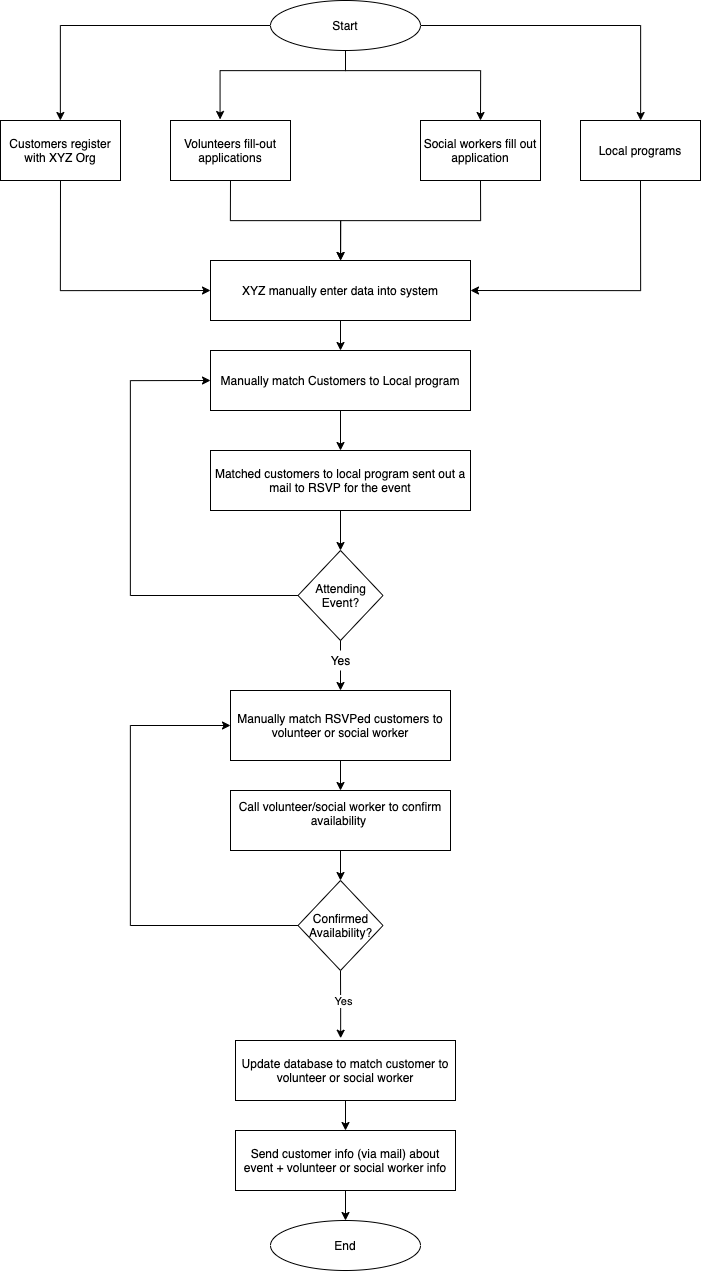

The diagram above was exported from draw.io. Its source (the exported page's mxGraphModel, read from the mxfile embedded in the PNG):
<mxGraphModel dx="1977" dy="1369" grid="1" gridSize="10" guides="1" tooltips="1" connect="1" arrows="1" fold="1" page="1" pageScale="1" pageWidth="1169" pageHeight="1654" math="0" shadow="0">
  <root>
    <mxCell id="WIyWlLk6GJQsqaUBKTNV-0" />
    <mxCell id="WIyWlLk6GJQsqaUBKTNV-1" parent="WIyWlLk6GJQsqaUBKTNV-0" />
    <mxCell id="gE5JfBxa42VP0BHRuD0z-108" style="edgeStyle=orthogonalEdgeStyle;rounded=0;orthogonalLoop=1;jettySize=auto;html=1;" edge="1" parent="WIyWlLk6GJQsqaUBKTNV-1" source="gE5JfBxa42VP0BHRuD0z-0" target="gE5JfBxa42VP0BHRuD0z-2">
      <mxGeometry relative="1" as="geometry" />
    </mxCell>
    <mxCell id="gE5JfBxa42VP0BHRuD0z-109" style="edgeStyle=orthogonalEdgeStyle;rounded=0;orthogonalLoop=1;jettySize=auto;html=1;" edge="1" parent="WIyWlLk6GJQsqaUBKTNV-1" source="gE5JfBxa42VP0BHRuD0z-0" target="gE5JfBxa42VP0BHRuD0z-5">
      <mxGeometry relative="1" as="geometry" />
    </mxCell>
    <mxCell id="gE5JfBxa42VP0BHRuD0z-110" style="edgeStyle=orthogonalEdgeStyle;rounded=0;orthogonalLoop=1;jettySize=auto;html=1;exitX=0;exitY=1;exitDx=0;exitDy=0;entryX=0.413;entryY=-0.017;entryDx=0;entryDy=0;entryPerimeter=0;" edge="1" parent="WIyWlLk6GJQsqaUBKTNV-1" source="gE5JfBxa42VP0BHRuD0z-0" target="gE5JfBxa42VP0BHRuD0z-3">
      <mxGeometry relative="1" as="geometry">
        <mxPoint x="350" y="180" as="targetPoint" />
        <Array as="points">
          <mxPoint x="475" y="133" />
          <mxPoint x="475" y="160" />
          <mxPoint x="350" y="160" />
        </Array>
      </mxGeometry>
    </mxCell>
    <mxCell id="gE5JfBxa42VP0BHRuD0z-111" style="edgeStyle=orthogonalEdgeStyle;rounded=0;orthogonalLoop=1;jettySize=auto;html=1;exitX=1;exitY=1;exitDx=0;exitDy=0;entryX=0.5;entryY=0;entryDx=0;entryDy=0;" edge="1" parent="WIyWlLk6GJQsqaUBKTNV-1" source="gE5JfBxa42VP0BHRuD0z-0" target="gE5JfBxa42VP0BHRuD0z-4">
      <mxGeometry relative="1" as="geometry">
        <mxPoint x="610" y="205" as="targetPoint" />
        <Array as="points">
          <mxPoint x="475" y="133" />
          <mxPoint x="475" y="160" />
          <mxPoint x="610" y="160" />
        </Array>
      </mxGeometry>
    </mxCell>
    <mxCell id="gE5JfBxa42VP0BHRuD0z-0" value="Start" style="ellipse;whiteSpace=wrap;html=1;" vertex="1" parent="WIyWlLk6GJQsqaUBKTNV-1">
      <mxGeometry x="400" y="90" width="150" height="50" as="geometry" />
    </mxCell>
    <mxCell id="gE5JfBxa42VP0BHRuD0z-117" style="edgeStyle=orthogonalEdgeStyle;rounded=0;orthogonalLoop=1;jettySize=auto;html=1;exitX=0.5;exitY=1;exitDx=0;exitDy=0;entryX=0;entryY=0.5;entryDx=0;entryDy=0;" edge="1" parent="WIyWlLk6GJQsqaUBKTNV-1" source="gE5JfBxa42VP0BHRuD0z-2" target="gE5JfBxa42VP0BHRuD0z-114">
      <mxGeometry relative="1" as="geometry" />
    </mxCell>
    <mxCell id="gE5JfBxa42VP0BHRuD0z-2" value="Customers register with XYZ Org" style="rounded=0;whiteSpace=wrap;html=1;" vertex="1" parent="WIyWlLk6GJQsqaUBKTNV-1">
      <mxGeometry x="130" y="210" width="120" height="60" as="geometry" />
    </mxCell>
    <mxCell id="gE5JfBxa42VP0BHRuD0z-115" style="edgeStyle=orthogonalEdgeStyle;rounded=0;orthogonalLoop=1;jettySize=auto;html=1;exitX=0.5;exitY=1;exitDx=0;exitDy=0;" edge="1" parent="WIyWlLk6GJQsqaUBKTNV-1" source="gE5JfBxa42VP0BHRuD0z-3" target="gE5JfBxa42VP0BHRuD0z-114">
      <mxGeometry relative="1" as="geometry" />
    </mxCell>
    <mxCell id="gE5JfBxa42VP0BHRuD0z-3" value="Volunteers fill-out applications" style="rounded=0;whiteSpace=wrap;html=1;" vertex="1" parent="WIyWlLk6GJQsqaUBKTNV-1">
      <mxGeometry x="300" y="210" width="120" height="60" as="geometry" />
    </mxCell>
    <mxCell id="gE5JfBxa42VP0BHRuD0z-116" style="edgeStyle=orthogonalEdgeStyle;rounded=0;orthogonalLoop=1;jettySize=auto;html=1;exitX=0.5;exitY=1;exitDx=0;exitDy=0;" edge="1" parent="WIyWlLk6GJQsqaUBKTNV-1" source="gE5JfBxa42VP0BHRuD0z-4">
      <mxGeometry relative="1" as="geometry">
        <mxPoint x="469.9999999999998" y="350" as="targetPoint" />
      </mxGeometry>
    </mxCell>
    <mxCell id="gE5JfBxa42VP0BHRuD0z-4" value="Social workers fill out application" style="rounded=0;whiteSpace=wrap;html=1;" vertex="1" parent="WIyWlLk6GJQsqaUBKTNV-1">
      <mxGeometry x="550" y="210" width="120" height="60" as="geometry" />
    </mxCell>
    <mxCell id="gE5JfBxa42VP0BHRuD0z-118" style="edgeStyle=orthogonalEdgeStyle;rounded=0;orthogonalLoop=1;jettySize=auto;html=1;exitX=0.5;exitY=1;exitDx=0;exitDy=0;entryX=1;entryY=0.5;entryDx=0;entryDy=0;" edge="1" parent="WIyWlLk6GJQsqaUBKTNV-1" source="gE5JfBxa42VP0BHRuD0z-5" target="gE5JfBxa42VP0BHRuD0z-114">
      <mxGeometry relative="1" as="geometry" />
    </mxCell>
    <mxCell id="gE5JfBxa42VP0BHRuD0z-5" value="Local programs" style="rounded=0;whiteSpace=wrap;html=1;" vertex="1" parent="WIyWlLk6GJQsqaUBKTNV-1">
      <mxGeometry x="710" y="210" width="120" height="60" as="geometry" />
    </mxCell>
    <mxCell id="gE5JfBxa42VP0BHRuD0z-125" style="edgeStyle=orthogonalEdgeStyle;rounded=0;orthogonalLoop=1;jettySize=auto;html=1;exitX=0.5;exitY=1;exitDx=0;exitDy=0;entryX=0.5;entryY=0;entryDx=0;entryDy=0;" edge="1" parent="WIyWlLk6GJQsqaUBKTNV-1" source="gE5JfBxa42VP0BHRuD0z-114" target="gE5JfBxa42VP0BHRuD0z-123">
      <mxGeometry relative="1" as="geometry" />
    </mxCell>
    <mxCell id="gE5JfBxa42VP0BHRuD0z-114" value="XYZ manually enter data into system" style="rounded=0;whiteSpace=wrap;html=1;" vertex="1" parent="WIyWlLk6GJQsqaUBKTNV-1">
      <mxGeometry x="340" y="350" width="260" height="60" as="geometry" />
    </mxCell>
    <mxCell id="gE5JfBxa42VP0BHRuD0z-126" style="edgeStyle=orthogonalEdgeStyle;rounded=0;orthogonalLoop=1;jettySize=auto;html=1;exitX=0.5;exitY=1;exitDx=0;exitDy=0;entryX=0.5;entryY=0;entryDx=0;entryDy=0;" edge="1" parent="WIyWlLk6GJQsqaUBKTNV-1" source="gE5JfBxa42VP0BHRuD0z-123" target="gE5JfBxa42VP0BHRuD0z-124">
      <mxGeometry relative="1" as="geometry" />
    </mxCell>
    <mxCell id="gE5JfBxa42VP0BHRuD0z-123" value="Manually match Customers to Local program" style="rounded=0;whiteSpace=wrap;html=1;" vertex="1" parent="WIyWlLk6GJQsqaUBKTNV-1">
      <mxGeometry x="340" y="440" width="260" height="60" as="geometry" />
    </mxCell>
    <mxCell id="gE5JfBxa42VP0BHRuD0z-129" style="edgeStyle=orthogonalEdgeStyle;rounded=0;orthogonalLoop=1;jettySize=auto;html=1;exitX=0.5;exitY=1;exitDx=0;exitDy=0;" edge="1" parent="WIyWlLk6GJQsqaUBKTNV-1" source="gE5JfBxa42VP0BHRuD0z-124" target="gE5JfBxa42VP0BHRuD0z-127">
      <mxGeometry relative="1" as="geometry" />
    </mxCell>
    <mxCell id="gE5JfBxa42VP0BHRuD0z-124" value="Matched customers to local program sent out a mail to RSVP for the event" style="rounded=0;whiteSpace=wrap;html=1;" vertex="1" parent="WIyWlLk6GJQsqaUBKTNV-1">
      <mxGeometry x="340" y="540" width="260" height="60" as="geometry" />
    </mxCell>
    <mxCell id="gE5JfBxa42VP0BHRuD0z-130" style="edgeStyle=orthogonalEdgeStyle;rounded=0;orthogonalLoop=1;jettySize=auto;html=1;exitX=0;exitY=0.5;exitDx=0;exitDy=0;entryX=0;entryY=0.5;entryDx=0;entryDy=0;" edge="1" parent="WIyWlLk6GJQsqaUBKTNV-1" source="gE5JfBxa42VP0BHRuD0z-127" target="gE5JfBxa42VP0BHRuD0z-123">
      <mxGeometry relative="1" as="geometry">
        <mxPoint x="280" y="490" as="targetPoint" />
        <Array as="points">
          <mxPoint x="260" y="685" />
          <mxPoint x="260" y="470" />
        </Array>
      </mxGeometry>
    </mxCell>
    <mxCell id="gE5JfBxa42VP0BHRuD0z-138" style="edgeStyle=orthogonalEdgeStyle;rounded=0;orthogonalLoop=1;jettySize=auto;html=1;exitX=0.5;exitY=1;exitDx=0;exitDy=0;entryX=0.5;entryY=0;entryDx=0;entryDy=0;startArrow=none;" edge="1" parent="WIyWlLk6GJQsqaUBKTNV-1" source="gE5JfBxa42VP0BHRuD0z-139" target="gE5JfBxa42VP0BHRuD0z-131">
      <mxGeometry relative="1" as="geometry" />
    </mxCell>
    <mxCell id="gE5JfBxa42VP0BHRuD0z-127" value="Attending Event?" style="rhombus;whiteSpace=wrap;html=1;" vertex="1" parent="WIyWlLk6GJQsqaUBKTNV-1">
      <mxGeometry x="427.5" y="640" width="85" height="90" as="geometry" />
    </mxCell>
    <mxCell id="gE5JfBxa42VP0BHRuD0z-141" style="edgeStyle=orthogonalEdgeStyle;rounded=0;orthogonalLoop=1;jettySize=auto;html=1;exitX=0.5;exitY=1;exitDx=0;exitDy=0;entryX=0.5;entryY=0;entryDx=0;entryDy=0;" edge="1" parent="WIyWlLk6GJQsqaUBKTNV-1" source="gE5JfBxa42VP0BHRuD0z-131" target="gE5JfBxa42VP0BHRuD0z-132">
      <mxGeometry relative="1" as="geometry" />
    </mxCell>
    <mxCell id="gE5JfBxa42VP0BHRuD0z-131" value="Manually match RSVPed customers to volunteer or social worker" style="rounded=0;whiteSpace=wrap;html=1;" vertex="1" parent="WIyWlLk6GJQsqaUBKTNV-1">
      <mxGeometry x="360" y="780" width="220" height="70" as="geometry" />
    </mxCell>
    <mxCell id="gE5JfBxa42VP0BHRuD0z-142" style="edgeStyle=orthogonalEdgeStyle;rounded=0;orthogonalLoop=1;jettySize=auto;html=1;exitX=0.5;exitY=1;exitDx=0;exitDy=0;entryX=0.5;entryY=0;entryDx=0;entryDy=0;" edge="1" parent="WIyWlLk6GJQsqaUBKTNV-1" source="gE5JfBxa42VP0BHRuD0z-132" target="gE5JfBxa42VP0BHRuD0z-134">
      <mxGeometry relative="1" as="geometry" />
    </mxCell>
    <mxCell id="gE5JfBxa42VP0BHRuD0z-132" value="Call volunteer/social worker to confirm availability&amp;nbsp;&lt;br&gt;&amp;nbsp;" style="rounded=0;whiteSpace=wrap;html=1;" vertex="1" parent="WIyWlLk6GJQsqaUBKTNV-1">
      <mxGeometry x="360" y="880" width="220" height="60" as="geometry" />
    </mxCell>
    <mxCell id="gE5JfBxa42VP0BHRuD0z-133" style="edgeStyle=orthogonalEdgeStyle;rounded=0;orthogonalLoop=1;jettySize=auto;html=1;exitX=0.5;exitY=1;exitDx=0;exitDy=0;" edge="1" parent="WIyWlLk6GJQsqaUBKTNV-1" source="gE5JfBxa42VP0BHRuD0z-132" target="gE5JfBxa42VP0BHRuD0z-132">
      <mxGeometry relative="1" as="geometry" />
    </mxCell>
    <mxCell id="gE5JfBxa42VP0BHRuD0z-143" style="edgeStyle=orthogonalEdgeStyle;rounded=0;orthogonalLoop=1;jettySize=auto;html=1;exitX=0.5;exitY=1;exitDx=0;exitDy=0;entryX=0.478;entryY=-0.038;entryDx=0;entryDy=0;entryPerimeter=0;" edge="1" parent="WIyWlLk6GJQsqaUBKTNV-1" source="gE5JfBxa42VP0BHRuD0z-134" target="gE5JfBxa42VP0BHRuD0z-135">
      <mxGeometry relative="1" as="geometry" />
    </mxCell>
    <mxCell id="gE5JfBxa42VP0BHRuD0z-144" value="Yes" style="edgeLabel;html=1;align=center;verticalAlign=middle;resizable=0;points=[];" vertex="1" connectable="0" parent="gE5JfBxa42VP0BHRuD0z-143">
      <mxGeometry x="-0.1833" y="1" relative="1" as="geometry">
        <mxPoint y="1" as="offset" />
      </mxGeometry>
    </mxCell>
    <mxCell id="gE5JfBxa42VP0BHRuD0z-145" style="edgeStyle=orthogonalEdgeStyle;rounded=0;orthogonalLoop=1;jettySize=auto;html=1;entryX=0;entryY=0.5;entryDx=0;entryDy=0;" edge="1" parent="WIyWlLk6GJQsqaUBKTNV-1" source="gE5JfBxa42VP0BHRuD0z-134" target="gE5JfBxa42VP0BHRuD0z-131">
      <mxGeometry relative="1" as="geometry">
        <mxPoint x="280" y="880" as="targetPoint" />
        <Array as="points">
          <mxPoint x="260" y="1015" />
          <mxPoint x="260" y="815" />
        </Array>
      </mxGeometry>
    </mxCell>
    <mxCell id="gE5JfBxa42VP0BHRuD0z-134" value="Confirmed Availability?" style="rhombus;whiteSpace=wrap;html=1;" vertex="1" parent="WIyWlLk6GJQsqaUBKTNV-1">
      <mxGeometry x="427.5" y="970" width="85" height="90" as="geometry" />
    </mxCell>
    <mxCell id="gE5JfBxa42VP0BHRuD0z-146" style="edgeStyle=orthogonalEdgeStyle;rounded=0;orthogonalLoop=1;jettySize=auto;html=1;exitX=0.5;exitY=1;exitDx=0;exitDy=0;entryX=0.5;entryY=0;entryDx=0;entryDy=0;" edge="1" parent="WIyWlLk6GJQsqaUBKTNV-1" source="gE5JfBxa42VP0BHRuD0z-135" target="gE5JfBxa42VP0BHRuD0z-136">
      <mxGeometry relative="1" as="geometry" />
    </mxCell>
    <mxCell id="gE5JfBxa42VP0BHRuD0z-135" value="Update database to match customer to volunteer or social worker" style="rounded=0;whiteSpace=wrap;html=1;" vertex="1" parent="WIyWlLk6GJQsqaUBKTNV-1">
      <mxGeometry x="365" y="1130" width="220" height="60" as="geometry" />
    </mxCell>
    <mxCell id="gE5JfBxa42VP0BHRuD0z-149" style="edgeStyle=orthogonalEdgeStyle;rounded=0;orthogonalLoop=1;jettySize=auto;html=1;exitX=0.5;exitY=1;exitDx=0;exitDy=0;" edge="1" parent="WIyWlLk6GJQsqaUBKTNV-1" source="gE5JfBxa42VP0BHRuD0z-136" target="gE5JfBxa42VP0BHRuD0z-137">
      <mxGeometry relative="1" as="geometry" />
    </mxCell>
    <mxCell id="gE5JfBxa42VP0BHRuD0z-136" value="Send customer info (via mail) about event + volunteer or social worker info" style="rounded=0;whiteSpace=wrap;html=1;" vertex="1" parent="WIyWlLk6GJQsqaUBKTNV-1">
      <mxGeometry x="365" y="1220" width="220" height="60" as="geometry" />
    </mxCell>
    <mxCell id="gE5JfBxa42VP0BHRuD0z-137" value="End" style="ellipse;whiteSpace=wrap;html=1;" vertex="1" parent="WIyWlLk6GJQsqaUBKTNV-1">
      <mxGeometry x="400" y="1310" width="150" height="50" as="geometry" />
    </mxCell>
    <mxCell id="gE5JfBxa42VP0BHRuD0z-139" value="Yes" style="text;html=1;align=center;verticalAlign=middle;resizable=0;points=[];autosize=1;strokeColor=none;fillColor=none;" vertex="1" parent="WIyWlLk6GJQsqaUBKTNV-1">
      <mxGeometry x="450" y="740" width="40" height="20" as="geometry" />
    </mxCell>
    <mxCell id="gE5JfBxa42VP0BHRuD0z-140" value="" style="edgeStyle=orthogonalEdgeStyle;rounded=0;orthogonalLoop=1;jettySize=auto;html=1;exitX=0.5;exitY=1;exitDx=0;exitDy=0;entryX=0.5;entryY=0;entryDx=0;entryDy=0;endArrow=none;" edge="1" parent="WIyWlLk6GJQsqaUBKTNV-1" source="gE5JfBxa42VP0BHRuD0z-127" target="gE5JfBxa42VP0BHRuD0z-139">
      <mxGeometry relative="1" as="geometry">
        <mxPoint x="470" y="730" as="sourcePoint" />
        <mxPoint x="470" y="780" as="targetPoint" />
      </mxGeometry>
    </mxCell>
  </root>
</mxGraphModel>